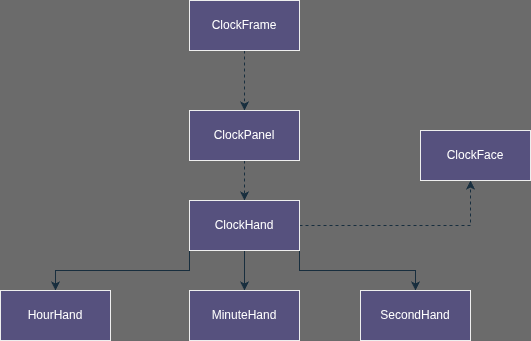

The diagram above was exported from draw.io. Its source (the exported page's mxGraphModel, read from the mxfile embedded in the PNG):
<mxGraphModel dx="1385" dy="774" grid="1" gridSize="10" guides="1" tooltips="1" connect="1" arrows="1" fold="1" page="1" pageScale="1" pageWidth="827" pageHeight="1169" background="light-dark(#6b6b6b, #676767)" math="0" shadow="0">
  <root>
    <mxCell id="0" />
    <mxCell id="1" parent="0" />
    <mxCell id="OPFMI8G3jw-7dLL3NPmJ-4" edge="1" parent="1" source="OPFMI8G3jw-7dLL3NPmJ-1" style="edgeStyle=orthogonalEdgeStyle;rounded=0;orthogonalLoop=1;jettySize=auto;html=1;exitX=0.5;exitY=1;exitDx=0;exitDy=0;entryX=0.5;entryY=0;entryDx=0;entryDy=0;dashed=1;labelBackgroundColor=none;strokeColor=#182E3E;fontColor=default;" target="OPFMI8G3jw-7dLL3NPmJ-3">
      <mxGeometry relative="1" as="geometry" />
    </mxCell>
    <mxCell id="OPFMI8G3jw-7dLL3NPmJ-1" parent="1" style="html=1;whiteSpace=wrap;labelBackgroundColor=none;fillColor=#56517E;strokeColor=#EEEEEE;fontColor=#FFFFFF;" value="ClockFrame" vertex="1">
      <mxGeometry height="50" width="110" x="359" y="40" as="geometry" />
    </mxCell>
    <mxCell id="OPFMI8G3jw-7dLL3NPmJ-5" edge="1" parent="1" source="OPFMI8G3jw-7dLL3NPmJ-3" style="edgeStyle=orthogonalEdgeStyle;rounded=0;orthogonalLoop=1;jettySize=auto;html=1;exitX=0.5;exitY=1;exitDx=0;exitDy=0;dashed=1;labelBackgroundColor=none;strokeColor=#182E3E;fontColor=default;">
      <mxGeometry relative="1" as="geometry">
        <mxPoint x="414" y="240" as="targetPoint" />
      </mxGeometry>
    </mxCell>
    <mxCell id="OPFMI8G3jw-7dLL3NPmJ-3" parent="1" style="html=1;whiteSpace=wrap;labelBackgroundColor=none;fillColor=#56517E;strokeColor=#EEEEEE;fontColor=#FFFFFF;" value="ClockPanel" vertex="1">
      <mxGeometry height="50" width="110" x="359" y="150" as="geometry" />
    </mxCell>
    <mxCell id="OPFMI8G3jw-7dLL3NPmJ-12" edge="1" parent="1" source="OPFMI8G3jw-7dLL3NPmJ-6" style="edgeStyle=orthogonalEdgeStyle;rounded=0;orthogonalLoop=1;jettySize=auto;html=1;exitX=0.5;exitY=1;exitDx=0;exitDy=0;entryX=0.5;entryY=0;entryDx=0;entryDy=0;labelBackgroundColor=none;strokeColor=#182E3E;fontColor=default;" target="OPFMI8G3jw-7dLL3NPmJ-10">
      <mxGeometry relative="1" as="geometry" />
    </mxCell>
    <mxCell id="OPFMI8G3jw-7dLL3NPmJ-13" edge="1" parent="1" source="OPFMI8G3jw-7dLL3NPmJ-6" style="edgeStyle=orthogonalEdgeStyle;rounded=0;orthogonalLoop=1;jettySize=auto;html=1;exitX=0;exitY=1;exitDx=0;exitDy=0;entryX=0.5;entryY=0;entryDx=0;entryDy=0;labelBackgroundColor=none;strokeColor=#182E3E;fontColor=default;" target="OPFMI8G3jw-7dLL3NPmJ-9">
      <mxGeometry relative="1" as="geometry" />
    </mxCell>
    <mxCell id="OPFMI8G3jw-7dLL3NPmJ-14" edge="1" parent="1" source="OPFMI8G3jw-7dLL3NPmJ-6" style="edgeStyle=orthogonalEdgeStyle;rounded=0;orthogonalLoop=1;jettySize=auto;html=1;exitX=1;exitY=1;exitDx=0;exitDy=0;entryX=0.5;entryY=0;entryDx=0;entryDy=0;labelBackgroundColor=none;strokeColor=#182E3E;fontColor=default;" target="OPFMI8G3jw-7dLL3NPmJ-11">
      <mxGeometry relative="1" as="geometry" />
    </mxCell>
    <mxCell id="OPFMI8G3jw-7dLL3NPmJ-15" edge="1" parent="1" source="OPFMI8G3jw-7dLL3NPmJ-6" style="edgeStyle=orthogonalEdgeStyle;rounded=0;orthogonalLoop=1;jettySize=auto;html=1;exitX=1;exitY=0.5;exitDx=0;exitDy=0;dashed=1;labelBackgroundColor=none;strokeColor=#182E3E;fontColor=default;">
      <mxGeometry relative="1" as="geometry">
        <mxPoint x="640" y="220" as="targetPoint" />
      </mxGeometry>
    </mxCell>
    <mxCell id="OPFMI8G3jw-7dLL3NPmJ-6" parent="1" style="html=1;whiteSpace=wrap;labelBackgroundColor=none;fillColor=#56517E;strokeColor=#EEEEEE;fontColor=#FFFFFF;" value="ClockHand" vertex="1">
      <mxGeometry height="50" width="110" x="359" y="240" as="geometry" />
    </mxCell>
    <mxCell id="OPFMI8G3jw-7dLL3NPmJ-9" parent="1" style="html=1;whiteSpace=wrap;labelBackgroundColor=none;fillColor=#56517E;strokeColor=#EEEEEE;fontColor=#FFFFFF;" value="HourHand" vertex="1">
      <mxGeometry height="50" width="110" x="170" y="330" as="geometry" />
    </mxCell>
    <mxCell id="OPFMI8G3jw-7dLL3NPmJ-10" parent="1" style="html=1;whiteSpace=wrap;labelBackgroundColor=none;fillColor=#56517E;strokeColor=#EEEEEE;fontColor=#FFFFFF;" value="MinuteHand" vertex="1">
      <mxGeometry height="50" width="110" x="359" y="330" as="geometry" />
    </mxCell>
    <mxCell id="OPFMI8G3jw-7dLL3NPmJ-11" parent="1" style="html=1;whiteSpace=wrap;labelBackgroundColor=none;fillColor=#56517E;strokeColor=#EEEEEE;fontColor=#FFFFFF;" value="SecondHand" vertex="1">
      <mxGeometry height="50" width="110" x="530" y="330" as="geometry" />
    </mxCell>
    <mxCell id="OPFMI8G3jw-7dLL3NPmJ-16" parent="1" style="html=1;whiteSpace=wrap;labelBackgroundColor=none;fillColor=#56517E;strokeColor=#EEEEEE;fontColor=#FFFFFF;" value="ClockFace" vertex="1">
      <mxGeometry height="50" width="110" x="590" y="170" as="geometry" />
    </mxCell>
  </root>
</mxGraphModel>